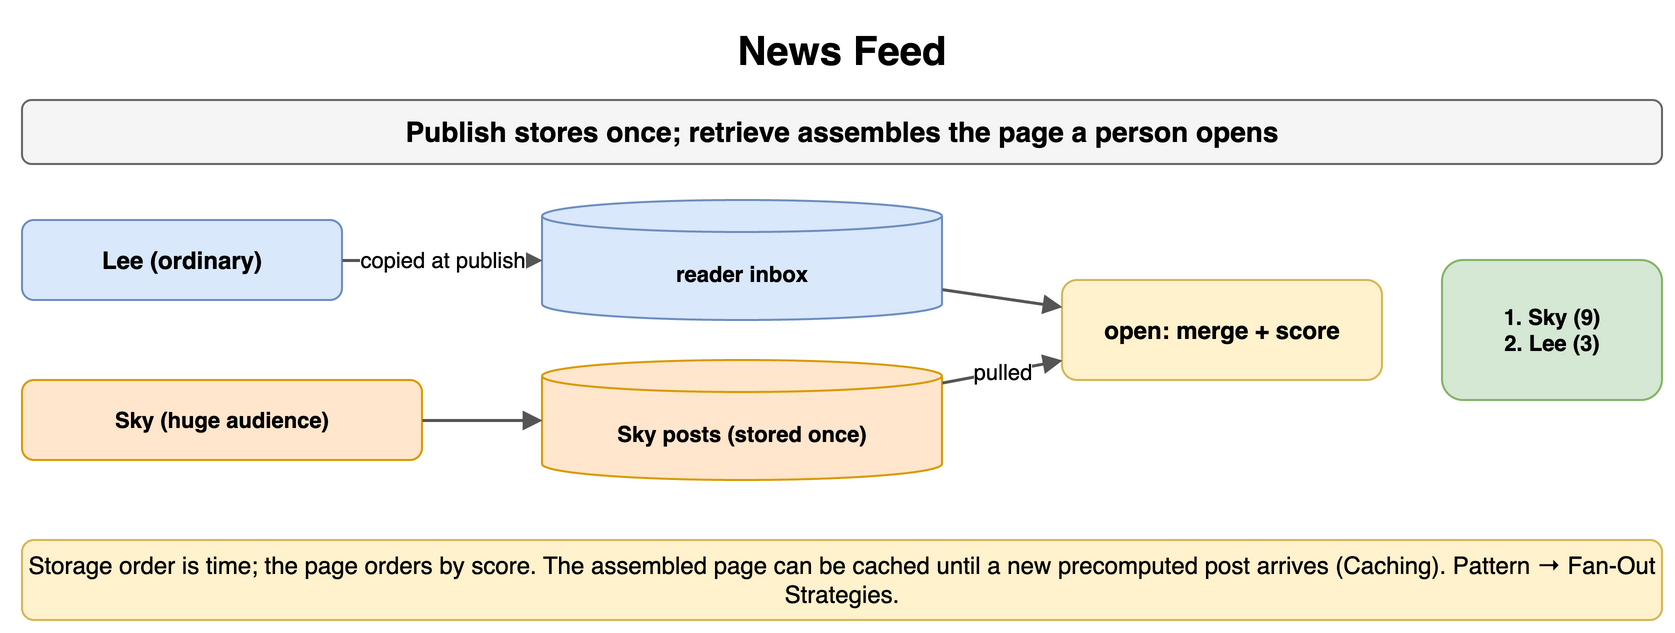

The diagram above was exported from draw.io. Its source (the exported page's mxGraphModel, read from the mxfile embedded in the PNG):
<mxGraphModel dx="900" dy="324" grid="1" gridSize="10" guides="1" tooltips="1" connect="1" arrows="1" fold="1" page="1" pageScale="1" pageWidth="900" pageHeight="324" math="0" shadow="0">
  <root>
    <mxCell id="0" />
    <mxCell id="1" parent="0" />
    <mxCell id="c1" value="News Feed" style="text;html=1;align=center;verticalAlign=middle;whiteSpace=wrap;fontSize=20;fontStyle=1;" vertex="1" parent="1">
      <mxGeometry x="40" y="10" width="820" height="30" as="geometry" />
    </mxCell>
    <mxCell id="c2" value="Publish stores once; retrieve assembles the page a person opens" style="rounded=1;whiteSpace=wrap;html=1;fillColor=#f5f5f5;strokeColor=#666666;fontStyle=1;fontSize=14;" vertex="1" parent="1">
      <mxGeometry x="40" y="50" width="820" height="32" as="geometry" />
    </mxCell>
    <mxCell id="c3" value="Lee (ordinary)" style="rounded=1;whiteSpace=wrap;html=1;fillColor=#dae8fc;strokeColor=#6c8ebf;fontSize=12;align=center;fontStyle=1;" vertex="1" parent="1">
      <mxGeometry x="40" y="110" width="160" height="40" as="geometry" />
    </mxCell>
    <mxCell id="c4" value="Sky (huge audience)" style="rounded=1;whiteSpace=wrap;html=1;fillColor=#ffe6cc;strokeColor=#d79b00;fontSize=11;align=center;fontStyle=1;" vertex="1" parent="1">
      <mxGeometry x="40" y="190" width="200" height="40" as="geometry" />
    </mxCell>
    <mxCell id="c5" value="reader inbox" style="shape=cylinder3;whiteSpace=wrap;html=1;boundedLbl=1;backgroundOutline=1;size=8;fillColor=#dae8fc;strokeColor=#6c8ebf;fontStyle=1;fontSize=11;" vertex="1" parent="1">
      <mxGeometry x="300" y="100" width="200" height="60" as="geometry" />
    </mxCell>
    <mxCell id="c6" value="Sky posts (stored once)" style="shape=cylinder3;whiteSpace=wrap;html=1;boundedLbl=1;backgroundOutline=1;size=8;fillColor=#ffe6cc;strokeColor=#d79b00;fontStyle=1;fontSize=11;" vertex="1" parent="1">
      <mxGeometry x="300" y="180" width="200" height="60" as="geometry" />
    </mxCell>
    <mxCell id="c7" value="copied at publish" style="endArrow=block;endSize=6;html=1;strokeWidth=1.5;strokeColor=#555555;fontSize=11;labelBackgroundColor=#ffffff;" edge="1" parent="1" source="c3" target="c5">
      <mxGeometry relative="1" as="geometry" />
    </mxCell>
    <mxCell id="c8" value="" style="endArrow=block;endSize=6;html=1;strokeWidth=1.5;strokeColor=#555555;fontSize=11;labelBackgroundColor=#ffffff;" edge="1" parent="1" source="c4" target="c6">
      <mxGeometry relative="1" as="geometry" />
    </mxCell>
    <mxCell id="c9" value="open: merge + score" style="rounded=1;whiteSpace=wrap;html=1;fillColor=#fff2cc;strokeColor=#d6b656;fontSize=12;align=center;fontStyle=1;" vertex="1" parent="1">
      <mxGeometry x="560" y="140" width="160" height="50" as="geometry" />
    </mxCell>
    <mxCell id="c10" value="" style="endArrow=block;endSize=6;html=1;strokeWidth=1.5;strokeColor=#555555;fontSize=11;labelBackgroundColor=#ffffff;" edge="1" parent="1" source="c5" target="c9">
      <mxGeometry relative="1" as="geometry" />
    </mxCell>
    <mxCell id="c11" value="pulled" style="endArrow=block;endSize=6;html=1;strokeWidth=1.5;strokeColor=#555555;fontSize=11;labelBackgroundColor=#ffffff;" edge="1" parent="1" source="c6" target="c9">
      <mxGeometry relative="1" as="geometry" />
    </mxCell>
    <mxCell id="c12" value="1. Sky (9)&lt;br&gt;2. Lee (3)" style="rounded=1;whiteSpace=wrap;html=1;fillColor=#d5e8d4;strokeColor=#82b366;fontSize=11;align=center;fontStyle=1;" vertex="1" parent="1">
      <mxGeometry x="750" y="130" width="110" height="70" as="geometry" />
    </mxCell>
    <mxCell id="c13" value="Storage order is time; the page orders by score. The assembled page can be cached until a new precomputed post arrives (Caching). Pattern → Fan-Out Strategies." style="rounded=1;whiteSpace=wrap;html=1;fillColor=#fff2cc;strokeColor=#d6b656;fontSize=12;align=center;" vertex="1" parent="1">
      <mxGeometry x="40" y="270" width="820" height="40" as="geometry" />
    </mxCell>
  </root>
</mxGraphModel>